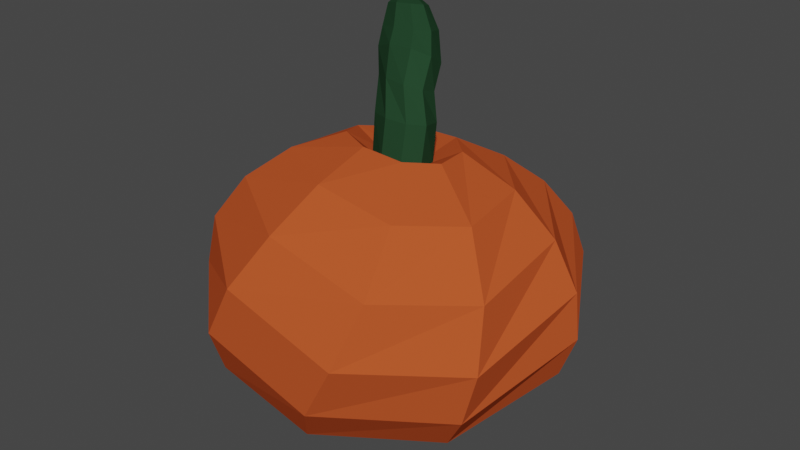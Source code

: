 # Source: Pumpkin.blend  (saved by Blender 3.6.13; exported with 4.5.12 LTS)
import bpy
from mathutils import Matrix  # noqa: F401  (used for matrix-valued properties, if any)

bpy.ops.wm.read_factory_settings(use_empty=True)
scene = bpy.context.scene
scene.name = 'Scene'

# ---- collections
col_collection = bpy.data.collections.new('Collection'); scene.collection.children.link(col_collection)

# ---- materials (node trees are filled in below, after node groups)
mat_pumpkin = bpy.data.materials.new('Pumpkin')
mat_pumpkin.use_transparent_shadow = False
mat_stomp = bpy.data.materials.new('Stomp')
mat_stomp.use_transparent_shadow = False

# ---- material node trees
mat_pumpkin.use_nodes = True; mat_pumpkin.node_tree.nodes.clear()
_N = mat_pumpkin.node_tree.nodes; _L = mat_pumpkin.node_tree.links
n0 = _N.new('ShaderNodeBsdfPrincipled'); n0.name = 'Principled BSDF'; n0.location = (10, 300)
n0.distribution = 'GGX'
n0.subsurface_method = 'RANDOM_WALK_SKIN'
n0.inputs[0].default_value = (0.5382, 0.08714, 0.02447, 1.0)
n0.inputs[3].default_value = 1.45
n0.inputs[13].default_value = 0.0
n0.inputs[27].default_value = (0.0, 0.0, 0.0, 1.0)
n0.inputs[28].default_value = 1.0
n1 = _N.new('ShaderNodeOutputMaterial'); n1.name = 'Material Output'; n1.location = (300, 300)
_L.new(n0.outputs[0], n1.inputs[0])
n1.is_active_output = True
mat_stomp.use_nodes = True; mat_stomp.node_tree.nodes.clear()
_N = mat_stomp.node_tree.nodes; _L = mat_stomp.node_tree.links
n0 = _N.new('ShaderNodeBsdfPrincipled'); n0.name = 'Principled BSDF'; n0.location = (10, 300)
n0.distribution = 'GGX'
n0.subsurface_method = 'RANDOM_WALK_SKIN'
n0.inputs[0].default_value = (0.01788, 0.05494, 0.02496, 1.0)
n0.inputs[3].default_value = 1.45
n0.inputs[13].default_value = 0.0
n0.inputs[27].default_value = (0.0, 0.0, 0.0, 1.0)
n0.inputs[28].default_value = 1.0
n1 = _N.new('ShaderNodeOutputMaterial'); n1.name = 'Material Output'; n1.location = (300, 300)
_L.new(n0.outputs[0], n1.inputs[0])
n1.is_active_output = True

# ---- world
world_world = bpy.data.worlds.new('World'); scene.world = world_world
world_world.use_nodes = True; world_world.node_tree.nodes.clear()
_N = world_world.node_tree.nodes; _L = world_world.node_tree.links
n0 = _N.new('ShaderNodeOutputWorld'); n0.name = 'World Output'; n0.location = (300, 300)
n1 = _N.new('ShaderNodeBackground'); n1.name = 'Background'; n1.location = (10, 300)
n1.inputs[0].default_value = (0.05088, 0.05088, 0.05088, 1.0)
_L.new(n1.outputs[0], n0.inputs[0])
n0.is_active_output = True
world_world.color = (0.05088, 0.05088, 0.05088)
world_world.use_sun_shadow = False
world_world.sun_shadow_jitter_overblur = 0.0

# ---- meshes
me_sphere = bpy.data.meshes.new('Sphere')
me_sphere.from_pydata([(0.05496, 0.0655, 0.2349), (0.1033, 0.1231, 0.1915), (0.1392, 0.1659, 0.125), (0.1583, 0.1886, 0.04341), (0.1583, 0.1886, -0.04341), (0.1392, 0.1659, -0.125), (0.1033, 0.1231, -0.1915), (0.05496, 0.0655, -0.2349), (0.08421, 0.01485, 0.2349), (0.1583, 0.0279, 0.1915), (0.2132, 0.0376, 0.125), (0.2425, 0.04275, 0.04341), (0.2425, 0.04275, -0.04341), (0.2132, 0.0376, -0.125), (0.1583, 0.0279, -0.1915), (0.08421, 0.01485, -0.2349), (0.07405, -0.04275, 0.2349), (0.1392, -0.08035, 0.1915), (0.1875, -0.1083, 0.125), (0.2132, -0.1231, 0.04341), (0.2132, -0.1231, -0.04341), (0.1875, -0.1083, -0.125), (0.1392, -0.08035, -0.1915), (0.07405, -0.04275, -0.2349), (0.02924, -0.08035, 0.2349), (0.05496, -0.151, 0.1915), (0.07405, -0.2034, 0.125), (0.08421, -0.2314, 0.04341), (0.08421, -0.2314, -0.04341), (0.07405, -0.2034, -0.125), (0.05496, -0.151, -0.1915), (0.02924, -0.08035, -0.2349), (-0.02924, -0.08035, 0.2349), (-0.05496, -0.151, 0.1915), (-0.07405, -0.2034, 0.125), (-0.08421, -0.2314, 0.04341), (-0.08421, -0.2314, -0.04341), (-0.07405, -0.2034, -0.125), (-0.05496, -0.151, -0.1915), (-0.02924, -0.08035, -0.2349), (-0.07405, -0.04275, 0.2349), (-0.1392, -0.08035, 0.1915), (-0.1875, -0.1083, 0.125), (-0.2132, -0.1231, 0.04341), (-0.2132, -0.1231, -0.04341), (-0.1875, -0.1083, -0.125), (-0.1392, -0.08035, -0.1915), (-0.07405, -0.04275, -0.2349), (0.04352, 0.007674, -0.2099), (0.02841, 0.03385, -0.2099), (-0.08421, 0.01485, 0.2349), (-0.1583, 0.0279, 0.1915), (-0.2132, 0.0376, 0.125), (-0.2425, 0.04275, 0.04341), (-0.2425, 0.04275, -0.04341), (-0.2132, 0.0376, -0.125), (-0.1583, 0.0279, -0.1915), (-0.08421, 0.01485, -0.2349), (-0.05496, 0.0655, 0.2349), (-0.1033, 0.1231, 0.1915), (-0.1392, 0.1659, 0.125), (-0.1583, 0.1886, 0.04341), (-0.1583, 0.1886, -0.04341), (-0.1392, 0.1659, -0.125), (-0.1033, 0.1231, -0.1915), (-0.05496, 0.0655, -0.2349), (-1.49e-08, 0.08551, 0.2349), (-2.98e-08, 0.1607, 0.1915), (-2.98e-08, 0.2165, 0.125), (-4.47e-08, 0.2462, 0.04341), (-4.47e-08, 0.2462, -0.04341), (-2.98e-08, 0.2165, -0.125), (-2.98e-08, 0.1607, -0.1915), (-1.49e-08, 0.08551, -0.2349), (0.03827, -0.0221, -0.2099), (0.01511, -0.04153, -0.2099), (-0.01511, -0.04153, -0.2099), (-0.03827, -0.0221, -0.2099), (-0.04352, 0.007674, -0.2099), (-0.02841, 0.03385, -0.2099), (-6.101e-09, 0.04419, -0.2099), (0.04592, 0.008726, -0.2716), (0.02957, 0.03619, -0.2706), (0.04078, -0.02282, -0.2726), (0.01657, -0.04369, -0.2732), (-0.0154, -0.04412, -0.2731), (-0.04016, -0.0239, -0.2723), (-0.04613, 0.0075, -0.2712), (-0.03051, 0.03539, -0.2703), (-0.0006182, 0.04672, -0.2701), (0.04348, -0.0005212, -0.3192), (0.03354, 0.02765, -0.319), (0.03308, -0.02845, -0.322), (0.007201, -0.04307, -0.3261), (-0.02205, -0.03754, -0.3295), (-0.04098, -0.01444, -0.3307), (-0.04074, 0.01542, -0.3291), (-0.02143, 0.03806, -0.3255), (0.0079, 0.04289, -0.3215), (0.05117, 0.01248, -0.3606), (0.03623, 0.04255, -0.3522), (0.04289, -0.01974, -0.371), (0.01526, -0.03903, -0.3785), (-0.01879, -0.03635, -0.3797), (-0.04332, -0.01297, -0.3739), (-0.04686, 0.02018, -0.364), (-0.02775, 0.04758, -0.3544), (0.005064, 0.05642, -0.3498), (0.0484, 0.02195, -0.4106), (0.03381, 0.04956, -0.4139), (0.04176, -0.008547, -0.4073), (0.017, -0.02767, -0.4054), (-0.01429, -0.02647, -0.4059), (-0.03747, -0.005514, -0.4085), (-0.0417, 0.0254, -0.412), (-0.02264, 0.04876, -0.4177), (0.004828, 0.06135, -0.4156), (0.03643, 0.02049, -0.449), (0.02562, 0.04099, -0.4514), (0.03148, -0.002149, -0.4464), (0.01309, -0.01633, -0.445), (-0.01014, -0.01543, -0.4454), (-0.02734, 0.0001437, -0.4474), (-0.03046, 0.0231, -0.45), (-0.01804, 0.04269, -0.4521), (0.004103, 0.04975, -0.4527), (0.01211, 0.01572, -0.4711), (0.009148, 0.02133, -0.4718), (0.01075, 0.009533, -0.4704), (0.005722, 0.005653, -0.4701), (-0.0006319, 0.005901, -0.4702), (-0.005337, 0.01016, -0.4707), (-0.006191, 0.01644, -0.4714), (-0.002794, 0.0218, -0.472), (0.003264, 0.02373, -0.4722)], [], [(72, 71, 5, 6), (69, 68, 2, 3), (15, 23, 74, 48), (73, 72, 6, 7), (70, 69, 3, 4), (67, 66, 0, 1), (78, 79, 88, 87), (71, 70, 4, 5), (68, 67, 1, 2), (39, 47, 77, 76), (7, 6, 14, 15), (4, 3, 11, 12), (1, 0, 8, 9), (77, 78, 87, 86), (5, 4, 12, 13), (2, 1, 9, 10), (6, 5, 13, 14), (3, 2, 10, 11), (13, 12, 20, 21), (10, 9, 17, 18), (14, 13, 21, 22), (11, 10, 18, 19), (65, 73, 80, 79), (15, 14, 22, 23), (12, 11, 19, 20), (9, 8, 16, 17), (49, 48, 81, 82), (19, 18, 26, 27), (80, 49, 82, 89), (23, 22, 30, 31), (20, 19, 27, 28), (17, 16, 24, 25), (88, 89, 98, 97), (21, 20, 28, 29), (18, 17, 25, 26), (22, 21, 29, 30), (25, 24, 32, 33), (57, 65, 79, 78), (29, 28, 36, 37), (26, 25, 33, 34), (30, 29, 37, 38), (27, 26, 34, 35), (7, 15, 48, 49), (31, 30, 38, 39), (28, 27, 35, 36), (38, 37, 45, 46), (35, 34, 42, 43), (0, 66, 58, 50, 40, 32, 24, 16, 8), (39, 38, 46, 47), (36, 35, 43, 44), (33, 32, 40, 41), (48, 74, 83, 81), (37, 36, 44, 45), (34, 33, 41, 42), (47, 46, 56, 57), (44, 43, 53, 54), (41, 40, 50, 51), (79, 80, 89, 88), (45, 44, 54, 55), (42, 41, 51, 52), (46, 45, 55, 56), (43, 42, 52, 53), (47, 57, 78, 77), (55, 54, 62, 63), (52, 51, 59, 60), (56, 55, 63, 64), (53, 52, 60, 61), (23, 31, 75, 74), (57, 56, 64, 65), (54, 53, 61, 62), (51, 50, 58, 59), (31, 39, 76, 75), (61, 60, 68, 69), (73, 7, 49, 80), (65, 64, 72, 73), (62, 61, 69, 70), (59, 58, 66, 67), (75, 76, 85, 84), (63, 62, 70, 71), (60, 59, 67, 68), (64, 63, 71, 72), (76, 77, 86, 85), (74, 75, 84, 83), (98, 91, 100, 107), (82, 81, 90, 91), (84, 85, 94, 93), (87, 88, 97, 96), (83, 84, 93, 92), (86, 87, 96, 95), (89, 82, 91, 98), (81, 83, 92, 90), (85, 86, 95, 94), (101, 102, 111, 110), (90, 92, 101, 99), (94, 95, 104, 103), (97, 98, 107, 106), (91, 90, 99, 100), (93, 94, 103, 102), (96, 97, 106, 105), (92, 93, 102, 101), (95, 96, 105, 104), (111, 112, 121, 120), (104, 105, 114, 113), (107, 100, 109, 116), (99, 101, 110, 108), (103, 104, 113, 112), (106, 107, 116, 115), (100, 99, 108, 109), (102, 103, 112, 111), (105, 106, 115, 114), (121, 122, 131, 130), (114, 115, 124, 123), (110, 111, 120, 119), (113, 114, 123, 122), (116, 109, 118, 125), (108, 110, 119, 117), (112, 113, 122, 121), (115, 116, 125, 124), (109, 108, 117, 118), (126, 128, 129, 130, 131, 132, 133, 134, 127), (124, 125, 134, 133), (118, 117, 126, 127), (120, 121, 130, 129), (123, 124, 133, 132), (119, 120, 129, 128), (122, 123, 132, 131), (125, 118, 127, 134), (117, 119, 128, 126)])
me_sphere.polygons.foreach_set('material_index', [0, 0, 0, 0, 0, 0, 1, 0, 0, 0, 0, 0, 0, 1, 0, 0, 0, 0, 0, 0, 0, 0, 0, 0, 0, 0, 1, 0, 1, 0, 0, 0, 1, 0, 0, 0, 0, 0, 0, 0, 0, 0, 0, 0, 0, 0, 0, 0, 0, 0, 0, 1, 0, 0, 0, 0, 0, 1, 0, 0, 0, 0, 0, 0, 0, 0, 0, 0, 0, 0, 0, 0, 0, 0, 0, 0, 0, 1, 0, 0, 0, 1, 1, 1, 1, 1, 1, 1, 1, 1, 1, 1, 1, 1, 1, 1, 1, 1, 1, 1, 1, 1, 1, 1, 1, 1, 1, 1, 1, 1, 1, 1, 1, 1, 1, 1, 1, 1, 1, 1, 1, 1, 1, 1, 1, 1, 1, 1])
_uv = me_sphere.uv_layers.new(name='UVMap')
_uv.uv.foreach_set('vector', [0.6667, 0.2222, 0.6667, 0.3333, 0.5556, 0.3333, 0.5556, 0.2222, 0.6667, 0.5556, 0.6667, 0.6667, 0.5556, 0.6667, 0.5556, 0.5556, 0.4444, 0.1111, 0.3333, 0.1111, 0.3333, 0.1111, 0.4444, 0.1111, 0.6667, 0.1111, 0.6667, 0.2222, 0.5556, 0.2222, 0.5556, 0.1111, 0.6667, 0.4444, 0.6667, 0.5556, 0.5556, 0.5556, 0.5556, 0.4444, 0.6667, 0.7778, 0.6667, 0.8889, 0.5556, 0.8889, 0.5556, 0.7778, 0.8889, 0.1111, 0.7778, 0.1111, 0.7778, 0.1111, 0.8889, 0.1111, 0.6667, 0.3333, 0.6667, 0.4444, 0.5556, 0.4444, 0.5556, 0.3333, 0.6667, 0.6667, 0.6667, 0.7778, 0.5556, 0.7778, 0.5556, 0.6667, 0.1111, 0.1111, 0.0, 0.1111, 0.0, 0.1111, 0.1111, 0.1111, 0.5556, 0.1111, 0.5556, 0.2222, 0.4444, 0.2222, 0.4444, 0.1111, 0.5556, 0.4444, 0.5556, 0.5556, 0.4444, 0.5556, 0.4444, 0.4444, 0.5556, 0.7778, 0.5556, 0.8889, 0.4444, 0.8889, 0.4444, 0.7778, 1.0, 0.1111, 0.8889, 0.1111, 0.8889, 0.1111, 1.0, 0.1111, 0.5556, 0.3333, 0.5556, 0.4444, 0.4444, 0.4444, 0.4444, 0.3333, 0.5556, 0.6667, 0.5556, 0.7778, 0.4444, 0.7778, 0.4444, 0.6667, 0.5556, 0.2222, 0.5556, 0.3333, 0.4444, 0.3333, 0.4444, 0.2222, 0.5556, 0.5556, 0.5556, 0.6667, 0.4444, 0.6667, 0.4444, 0.5556, 0.4444, 0.3333, 0.4444, 0.4444, 0.3333, 0.4444, 0.3333, 0.3333, 0.4444, 0.6667, 0.4444, 0.7778, 0.3333, 0.7778, 0.3333, 0.6667, 0.4444, 0.2222, 0.4444, 0.3333, 0.3333, 0.3333, 0.3333, 0.2222, 0.4444, 0.5556, 0.4444, 0.6667, 0.3333, 0.6667, 0.3333, 0.5556, 0.7778, 0.1111, 0.6667, 0.1111, 0.6667, 0.1111, 0.7778, 0.1111, 0.4444, 0.1111, 0.4444, 0.2222, 0.3333, 0.2222, 0.3333, 0.1111, 0.4444, 0.4444, 0.4444, 0.5556, 0.3333, 0.5556, 0.3333, 0.4444, 0.4444, 0.7778, 0.4444, 0.8889, 0.3333, 0.8889, 0.3333, 0.7778, 0.5556, 0.1111, 0.4444, 0.1111, 0.4444, 0.1111, 0.5556, 0.1111, 0.3333, 0.5556, 0.3333, 0.6667, 0.2222, 0.6667, 0.2222, 0.5556, 0.6667, 0.1111, 0.5556, 0.1111, 0.5556, 0.1111, 0.6667, 0.1111, 0.3333, 0.1111, 0.3333, 0.2222, 0.2222, 0.2222, 0.2222, 0.1111, 0.3333, 0.4444, 0.3333, 0.5556, 0.2222, 0.5556, 0.2222, 0.4444, 0.3333, 0.7778, 0.3333, 0.8889, 0.2222, 0.8889, 0.2222, 0.7778, 0.7778, 0.1111, 0.6667, 0.1111, 0.6667, 0.1111, 0.7778, 0.1111, 0.3333, 0.3333, 0.3333, 0.4444, 0.2222, 0.4444, 0.2222, 0.3333, 0.3333, 0.6667, 0.3333, 0.7778, 0.2222, 0.7778, 0.2222, 0.6667, 0.3333, 0.2222, 0.3333, 0.3333, 0.2222, 0.3333, 0.2222, 0.2222, 0.2222, 0.7778, 0.2222, 0.8889, 0.1111, 0.8889, 0.1111, 0.7778, 0.8889, 0.1111, 0.7778, 0.1111, 0.7778, 0.1111, 0.8889, 0.1111, 0.2222, 0.3333, 0.2222, 0.4444, 0.1111, 0.4444, 0.1111, 0.3333, 0.2222, 0.6667, 0.2222, 0.7778, 0.1111, 0.7778, 0.1111, 0.6667, 0.2222, 0.2222, 0.2222, 0.3333, 0.1111, 0.3333, 0.1111, 0.2222, 0.2222, 0.5556, 0.2222, 0.6667, 0.1111, 0.6667, 0.1111, 0.5556, 0.5556, 0.1111, 0.4444, 0.1111, 0.4444, 0.1111, 0.5556, 0.1111, 0.2222, 0.1111, 0.2222, 0.2222, 0.1111, 0.2222, 0.1111, 0.1111, 0.2222, 0.4444, 0.2222, 0.5556, 0.1111, 0.5556, 0.1111, 0.4444, 0.1111, 0.2222, 0.1111, 0.3333, 0.0, 0.3333, 0.0, 0.2222, 0.1111, 0.5556, 0.1111, 0.6667, 0.0, 0.6667, 0.0, 0.5556, 0.5556, 0.8889, 0.6667, 0.8889, 0.7778, 0.8889, 0.8889, 0.8889, 1.0, 0.8889, 0.1111, 0.8889, 0.2222, 0.8889, 0.3333, 0.8889, 0.4444, 0.8889, 0.1111, 0.1111, 0.1111, 0.2222, 0.0, 0.2222, 0.0, 0.1111, 0.1111, 0.4444, 0.1111, 0.5556, 0.0, 0.5556, 0.0, 0.4444, 0.1111, 0.7778, 0.1111, 0.8889, 0.0, 0.8889, 0.0, 0.7778, 0.4444, 0.1111, 0.3333, 0.1111, 0.3333, 0.1111, 0.4444, 0.1111, 0.1111, 0.3333, 0.1111, 0.4444, 0.0, 0.4444, 0.0, 0.3333, 0.1111, 0.6667, 0.1111, 0.7778, 0.0, 0.7778, 0.0, 0.6667, 1.0, 0.1111, 1.0, 0.2222, 0.8889, 0.2222, 0.8889, 0.1111, 1.0, 0.4444, 1.0, 0.5556, 0.8889, 0.5556, 0.8889, 0.4444, 1.0, 0.7778, 1.0, 0.8889, 0.8889, 0.8889, 0.8889, 0.7778, 0.7778, 0.1111, 0.6667, 0.1111, 0.6667, 0.1111, 0.7778, 0.1111, 1.0, 0.3333, 1.0, 0.4444, 0.8889, 0.4444, 0.8889, 0.3333, 1.0, 0.6667, 1.0, 0.7778, 0.8889, 0.7778, 0.8889, 0.6667, 1.0, 0.2222, 1.0, 0.3333, 0.8889, 0.3333, 0.8889, 0.2222, 1.0, 0.5556, 1.0, 0.6667, 0.8889, 0.6667, 0.8889, 0.5556, 1.0, 0.1111, 0.8889, 0.1111, 0.8889, 0.1111, 1.0, 0.1111, 0.8889, 0.3333, 0.8889, 0.4444, 0.7778, 0.4444, 0.7778, 0.3333, 0.8889, 0.6667, 0.8889, 0.7778, 0.7778, 0.7778, 0.7778, 0.6667, 0.8889, 0.2222, 0.8889, 0.3333, 0.7778, 0.3333, 0.7778, 0.2222, 0.8889, 0.5556, 0.8889, 0.6667, 0.7778, 0.6667, 0.7778, 0.5556, 0.3333, 0.1111, 0.2222, 0.1111, 0.2222, 0.1111, 0.3333, 0.1111, 0.8889, 0.1111, 0.8889, 0.2222, 0.7778, 0.2222, 0.7778, 0.1111, 0.8889, 0.4444, 0.8889, 0.5556, 0.7778, 0.5556, 0.7778, 0.4444, 0.8889, 0.7778, 0.8889, 0.8889, 0.7778, 0.8889, 0.7778, 0.7778, 0.2222, 0.1111, 0.1111, 0.1111, 0.1111, 0.1111, 0.2222, 0.1111, 0.7778, 0.5556, 0.7778, 0.6667, 0.6667, 0.6667, 0.6667, 0.5556, 0.6667, 0.1111, 0.5556, 0.1111, 0.5556, 0.1111, 0.6667, 0.1111, 0.7778, 0.1111, 0.7778, 0.2222, 0.6667, 0.2222, 0.6667, 0.1111, 0.7778, 0.4444, 0.7778, 0.5556, 0.6667, 0.5556, 0.6667, 0.4444, 0.7778, 0.7778, 0.7778, 0.8889, 0.6667, 0.8889, 0.6667, 0.7778, 0.2222, 0.1111, 0.1111, 0.1111, 0.1111, 0.1111, 0.2222, 0.1111, 0.7778, 0.3333, 0.7778, 0.4444, 0.6667, 0.4444, 0.6667, 0.3333, 0.7778, 0.6667, 0.7778, 0.7778, 0.6667, 0.7778, 0.6667, 0.6667, 0.7778, 0.2222, 0.7778, 0.3333, 0.6667, 0.3333, 0.6667, 0.2222, 0.1111, 0.1111, 0.0, 0.1111, 0.0, 0.1111, 0.1111, 0.1111, 0.3333, 0.1111, 0.2222, 0.1111, 0.2222, 0.1111, 0.3333, 0.1111, 0.6667, 0.1111, 0.5556, 0.1111, 0.5556, 0.1111, 0.6667, 0.1111, 0.5556, 0.1111, 0.4444, 0.1111, 0.4444, 0.1111, 0.5556, 0.1111, 0.2222, 0.1111, 0.1111, 0.1111, 0.1111, 0.1111, 0.2222, 0.1111, 0.8889, 0.1111, 0.7778, 0.1111, 0.7778, 0.1111, 0.8889, 0.1111, 0.3333, 0.1111, 0.2222, 0.1111, 0.2222, 0.1111, 0.3333, 0.1111, 1.0, 0.1111, 0.8889, 0.1111, 0.8889, 0.1111, 1.0, 0.1111, 0.6667, 0.1111, 0.5556, 0.1111, 0.5556, 0.1111, 0.6667, 0.1111, 0.4444, 0.1111, 0.3333, 0.1111, 0.3333, 0.1111, 0.4444, 0.1111, 0.1111, 0.1111, 0.0, 0.1111, 0.0, 0.1111, 0.1111, 0.1111, 0.3333, 0.1111, 0.2222, 0.1111, 0.2222, 0.1111, 0.3333, 0.1111, 0.4444, 0.1111, 0.3333, 0.1111, 0.3333, 0.1111, 0.4444, 0.1111, 0.1111, 0.1111, 0.0, 0.1111, 0.0, 0.1111, 0.1111, 0.1111, 0.7778, 0.1111, 0.6667, 0.1111, 0.6667, 0.1111, 0.7778, 0.1111, 0.5556, 0.1111, 0.4444, 0.1111, 0.4444, 0.1111, 0.5556, 0.1111, 0.2222, 0.1111, 0.1111, 0.1111, 0.1111, 0.1111, 0.2222, 0.1111, 0.8889, 0.1111, 0.7778, 0.1111, 0.7778, 0.1111, 0.8889, 0.1111, 0.3333, 0.1111, 0.2222, 0.1111, 0.2222, 0.1111, 0.3333, 0.1111, 1.0, 0.1111, 0.8889, 0.1111, 0.8889, 0.1111, 1.0, 0.1111, 0.2222, 0.1111, 0.1111, 0.1111, 0.1111, 0.1111, 0.2222, 0.1111, 1.0, 0.1111, 0.8889, 0.1111, 0.8889, 0.1111, 1.0, 0.1111, 0.6667, 0.1111, 0.5556, 0.1111, 0.5556, 0.1111, 0.6667, 0.1111, 0.4444, 0.1111, 0.3333, 0.1111, 0.3333, 0.1111, 0.4444, 0.1111, 0.1111, 0.1111, 0.0, 0.1111, 0.0, 0.1111, 0.1111, 0.1111, 0.7778, 0.1111, 0.6667, 0.1111, 0.6667, 0.1111, 0.7778, 0.1111, 0.5556, 0.1111, 0.4444, 0.1111, 0.4444, 0.1111, 0.5556, 0.1111, 0.2222, 0.1111, 0.1111, 0.1111, 0.1111, 0.1111, 0.2222, 0.1111, 0.8889, 0.1111, 0.7778, 0.1111, 0.7778, 0.1111, 0.8889, 0.1111, 0.1111, 0.1111, 0.0, 0.1111, 0.0, 0.1111, 0.1111, 0.1111, 0.8889, 0.1111, 0.7778, 0.1111, 0.7778, 0.1111, 0.8889, 0.1111, 0.3333, 0.1111, 0.2222, 0.1111, 0.2222, 0.1111, 0.3333, 0.1111, 1.0, 0.1111, 0.8889, 0.1111, 0.8889, 0.1111, 1.0, 0.1111, 0.6667, 0.1111, 0.5556, 0.1111, 0.5556, 0.1111, 0.6667, 0.1111, 0.4444, 0.1111, 0.3333, 0.1111, 0.3333, 0.1111, 0.4444, 0.1111, 0.1111, 0.1111, 0.0, 0.1111, 0.0, 0.1111, 0.1111, 0.1111, 0.7778, 0.1111, 0.6667, 0.1111, 0.6667, 0.1111, 0.7778, 0.1111, 0.5556, 0.1111, 0.4444, 0.1111, 0.4444, 0.1111, 0.5556, 0.1111, 0.4444, 0.1111, 0.3333, 0.1111, 0.2222, 0.1111, 0.1111, 0.1111, 0.0, 0.1111, 0.8889, 0.1111, 0.7778, 0.1111, 0.6667, 0.1111, 0.5556, 0.1111, 0.7778, 0.1111, 0.6667, 0.1111, 0.6667, 0.1111, 0.7778, 0.1111, 0.5556, 0.1111, 0.4444, 0.1111, 0.4444, 0.1111, 0.5556, 0.1111, 0.2222, 0.1111, 0.1111, 0.1111, 0.1111, 0.1111, 0.2222, 0.1111, 0.8889, 0.1111, 0.7778, 0.1111, 0.7778, 0.1111, 0.8889, 0.1111, 0.3333, 0.1111, 0.2222, 0.1111, 0.2222, 0.1111, 0.3333, 0.1111, 1.0, 0.1111, 0.8889, 0.1111, 0.8889, 0.1111, 1.0, 0.1111, 0.6667, 0.1111, 0.5556, 0.1111, 0.5556, 0.1111, 0.6667, 0.1111, 0.4444, 0.1111, 0.3333, 0.1111, 0.3333, 0.1111, 0.4444, 0.1111])
me_sphere.materials.append(mat_pumpkin)
me_sphere.materials.append(mat_stomp)
me_sphere.update()

# ---- objects
ob_sphere = bpy.data.objects.new('Sphere', me_sphere)

# ---- transforms, parenting, visibility, modifiers, constraints
ob_sphere.location = (0.0, 0.0, 0.0)
ob_sphere.scale = (1.0, 1.0, -0.75)
_m = ob_sphere.modifiers.new('SimpleDeform', 'SIMPLE_DEFORM')
_m.deform_method = 'BEND'
_m = ob_sphere.modifiers.new('SimpleDeform.001', 'SIMPLE_DEFORM')
_m.deform_axis = 'Y'

# ---- collection membership
col_collection.objects.link(ob_sphere)

# ---- scene / render settings (as saved in the file)
scene.frame_start = 1; scene.frame_end = 250; scene.frame_set(0)
scene.render.engine = 'BLENDER_EEVEE_NEXT'
scene.cycles.sampling_pattern = 'TABULATED_SOBOL'
scene.view_settings.view_transform = 'Filmic'
bpy.context.view_layer.update()

# ---- added for rendering (the .blend has no active camera and no usable light): camera, sun
cam_auto = bpy.data.cameras.new('AutoCamera')
cam_auto.lens = 50.0
cam_auto.sensor_width = 36.0
cam_auto.clip_end = 1000.0
ob_auto_camera = bpy.data.objects.new('AutoCamera', cam_auto)
scene.collection.objects.link(ob_auto_camera)
ob_auto_camera.location = (0.794274, -0.944667, 0.704211)
ob_auto_camera.rotation_euler = (1.09748, -7.21219e-08, 0.694738)
scene.camera = ob_auto_camera
light_auto_sun = bpy.data.lights.new('AutoSun', 'SUN')
light_auto_sun.energy = 3.0
light_auto_sun.angle = 0.0523599
ob_auto_sun = bpy.data.objects.new('AutoSun', light_auto_sun)
scene.collection.objects.link(ob_auto_sun)
ob_auto_sun.rotation_euler = (0.872665, 0.174533, 0.523599)
bpy.context.view_layer.update()
